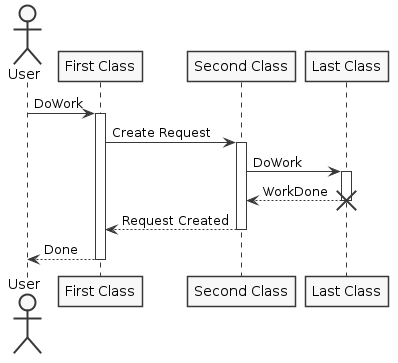

The diagram above was rendered by PlantUML. Its source (embedded in the PNG):
@startuml

skinparam monochrome true
skinparam shadowing false

actor User
participant "First Class" as A
participant "Second Class" as B
participant "Last Class" as C

User -> A: DoWork
activate A

A -> B: Create Request
activate B

B -> C: DoWork
activate C
C --> B: WorkDone
destroy C

B --> A: Request Created
deactivate B

A --> User: Done
deactivate A

@enduml